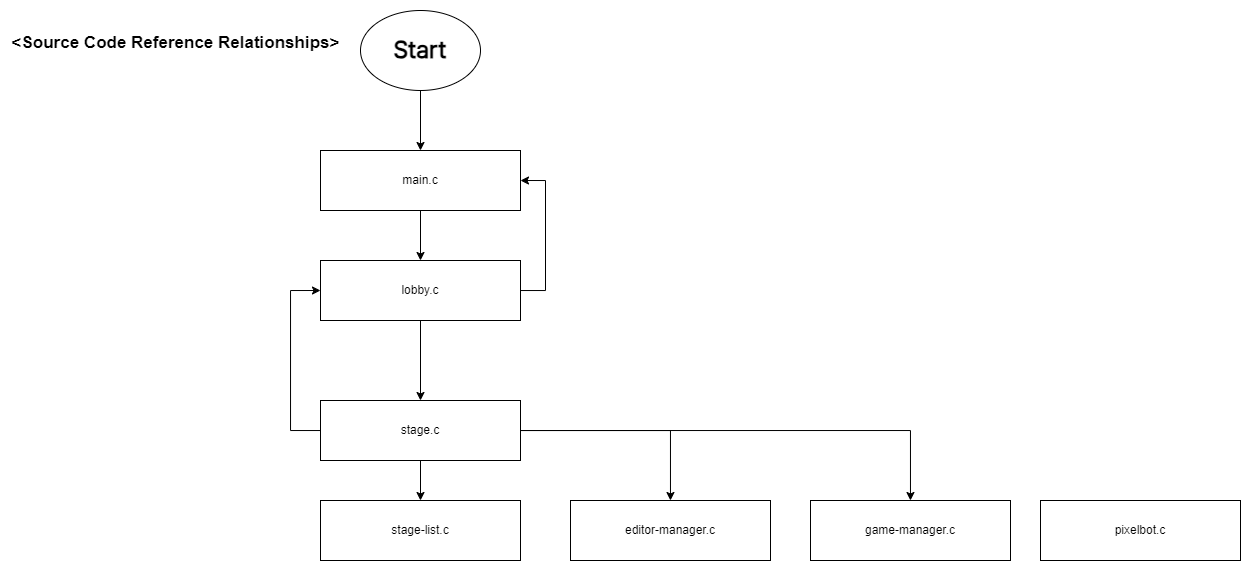

The diagram above was exported from draw.io. Its source (the exported page's mxGraphModel, read from the mxfile embedded in the PNG):
<mxGraphModel dx="989" dy="541" grid="1" gridSize="10" guides="1" tooltips="1" connect="1" arrows="1" fold="1" page="1" pageScale="1" pageWidth="827" pageHeight="1169" math="0" shadow="0">
  <root>
    <mxCell id="0" />
    <mxCell id="1" parent="0" />
    <mxCell id="AmXF-tBrq6jCieQ9LOox-3" style="edgeStyle=orthogonalEdgeStyle;rounded=0;orthogonalLoop=1;jettySize=auto;html=1;" edge="1" parent="1" source="AmXF-tBrq6jCieQ9LOox-1" target="AmXF-tBrq6jCieQ9LOox-2">
      <mxGeometry relative="1" as="geometry">
        <Array as="points">
          <mxPoint x="320" y="160" />
          <mxPoint x="320" y="160" />
        </Array>
      </mxGeometry>
    </mxCell>
    <mxCell id="AmXF-tBrq6jCieQ9LOox-1" value="&lt;h1&gt;&lt;font face=&quot;Pretendard-Regular&quot; data-font-src=&quot;https://fastly.jsdelivr.net/gh/Project-Noonnu/noonfonts_2107@1.1/Pretendard-Regular.woff&quot;&gt;Start&lt;/font&gt;&lt;/h1&gt;" style="ellipse;whiteSpace=wrap;html=1;" vertex="1" parent="1">
      <mxGeometry x="360" y="10" width="120" height="80" as="geometry" />
    </mxCell>
    <mxCell id="AmXF-tBrq6jCieQ9LOox-5" style="edgeStyle=orthogonalEdgeStyle;rounded=0;orthogonalLoop=1;jettySize=auto;html=1;" edge="1" parent="1" source="AmXF-tBrq6jCieQ9LOox-2" target="AmXF-tBrq6jCieQ9LOox-6">
      <mxGeometry relative="1" as="geometry">
        <mxPoint x="420" y="370" as="targetPoint" />
      </mxGeometry>
    </mxCell>
    <mxCell id="AmXF-tBrq6jCieQ9LOox-2" value="main.c" style="rounded=0;whiteSpace=wrap;html=1;" vertex="1" parent="1">
      <mxGeometry x="320" y="150" width="200" height="60" as="geometry" />
    </mxCell>
    <mxCell id="AmXF-tBrq6jCieQ9LOox-8" value="" style="edgeStyle=orthogonalEdgeStyle;rounded=0;orthogonalLoop=1;jettySize=auto;html=1;" edge="1" parent="1" source="AmXF-tBrq6jCieQ9LOox-6" target="AmXF-tBrq6jCieQ9LOox-7">
      <mxGeometry relative="1" as="geometry" />
    </mxCell>
    <mxCell id="AmXF-tBrq6jCieQ9LOox-12" style="edgeStyle=orthogonalEdgeStyle;rounded=0;orthogonalLoop=1;jettySize=auto;html=1;entryX=1;entryY=0.5;entryDx=0;entryDy=0;" edge="1" parent="1" source="AmXF-tBrq6jCieQ9LOox-6" target="AmXF-tBrq6jCieQ9LOox-2">
      <mxGeometry relative="1" as="geometry">
        <Array as="points">
          <mxPoint x="545" y="290" />
          <mxPoint x="545" y="180" />
        </Array>
      </mxGeometry>
    </mxCell>
    <mxCell id="AmXF-tBrq6jCieQ9LOox-6" value="lobby.c" style="rounded=0;whiteSpace=wrap;html=1;" vertex="1" parent="1">
      <mxGeometry x="320" y="260" width="200" height="60" as="geometry" />
    </mxCell>
    <mxCell id="AmXF-tBrq6jCieQ9LOox-15" style="edgeStyle=orthogonalEdgeStyle;rounded=0;orthogonalLoop=1;jettySize=auto;html=1;" edge="1" parent="1" source="AmXF-tBrq6jCieQ9LOox-7" target="AmXF-tBrq6jCieQ9LOox-16">
      <mxGeometry relative="1" as="geometry">
        <mxPoint x="420" y="600" as="targetPoint" />
      </mxGeometry>
    </mxCell>
    <mxCell id="AmXF-tBrq6jCieQ9LOox-18" style="edgeStyle=orthogonalEdgeStyle;rounded=0;orthogonalLoop=1;jettySize=auto;html=1;entryX=0;entryY=0.5;entryDx=0;entryDy=0;" edge="1" parent="1" source="AmXF-tBrq6jCieQ9LOox-7" target="AmXF-tBrq6jCieQ9LOox-6">
      <mxGeometry relative="1" as="geometry">
        <Array as="points">
          <mxPoint x="290" y="430" />
          <mxPoint x="290" y="290" />
        </Array>
      </mxGeometry>
    </mxCell>
    <mxCell id="AmXF-tBrq6jCieQ9LOox-21" style="edgeStyle=orthogonalEdgeStyle;rounded=0;orthogonalLoop=1;jettySize=auto;html=1;" edge="1" parent="1" source="AmXF-tBrq6jCieQ9LOox-7" target="AmXF-tBrq6jCieQ9LOox-22">
      <mxGeometry relative="1" as="geometry">
        <mxPoint x="640" y="490" as="targetPoint" />
      </mxGeometry>
    </mxCell>
    <mxCell id="AmXF-tBrq6jCieQ9LOox-23" style="edgeStyle=orthogonalEdgeStyle;rounded=0;orthogonalLoop=1;jettySize=auto;html=1;" edge="1" parent="1" source="AmXF-tBrq6jCieQ9LOox-7" target="AmXF-tBrq6jCieQ9LOox-24">
      <mxGeometry relative="1" as="geometry">
        <mxPoint x="880" y="500" as="targetPoint" />
      </mxGeometry>
    </mxCell>
    <mxCell id="AmXF-tBrq6jCieQ9LOox-7" value="stage.c" style="whiteSpace=wrap;html=1;rounded=0;" vertex="1" parent="1">
      <mxGeometry x="320" y="400" width="200" height="60" as="geometry" />
    </mxCell>
    <mxCell id="AmXF-tBrq6jCieQ9LOox-14" value="&lt;font style=&quot;font-size: 17px;&quot;&gt;&amp;lt;Source Code Reference Relationships&amp;gt;&lt;/font&gt;" style="text;strokeColor=none;fillColor=none;html=1;fontSize=24;fontStyle=1;verticalAlign=middle;align=center;" vertex="1" parent="1">
      <mxGeometry width="350" height="80" as="geometry" />
    </mxCell>
    <mxCell id="AmXF-tBrq6jCieQ9LOox-16" value="stage-list.c" style="rounded=0;whiteSpace=wrap;html=1;" vertex="1" parent="1">
      <mxGeometry x="320" y="500" width="200" height="60" as="geometry" />
    </mxCell>
    <mxCell id="AmXF-tBrq6jCieQ9LOox-22" value="editor-manager.c" style="rounded=0;whiteSpace=wrap;html=1;" vertex="1" parent="1">
      <mxGeometry x="570" y="500" width="200" height="60" as="geometry" />
    </mxCell>
    <mxCell id="AmXF-tBrq6jCieQ9LOox-24" value="game-manager.c" style="rounded=0;whiteSpace=wrap;html=1;" vertex="1" parent="1">
      <mxGeometry x="810" y="500" width="200" height="60" as="geometry" />
    </mxCell>
    <mxCell id="AmXF-tBrq6jCieQ9LOox-25" value="pixelbot.c" style="rounded=0;whiteSpace=wrap;html=1;" vertex="1" parent="1">
      <mxGeometry x="1040" y="500" width="200" height="60" as="geometry" />
    </mxCell>
  </root>
</mxGraphModel>